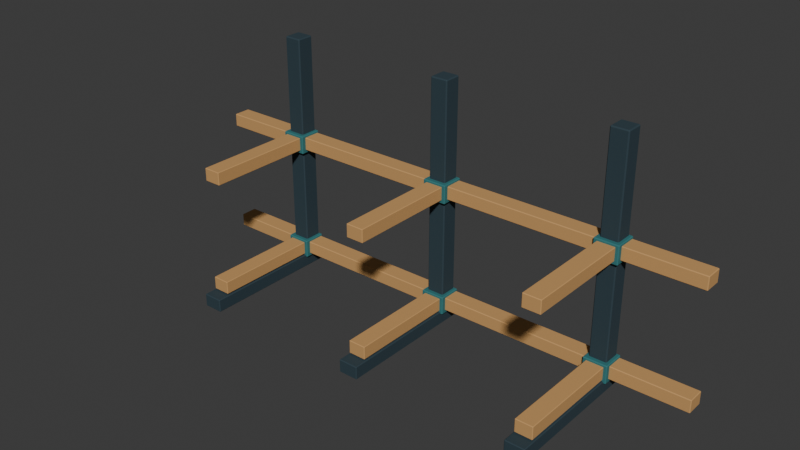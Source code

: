 # Source: long-rack.blend  (saved by Blender 5.0.119; exported with 4.5.12 LTS)
import bpy
from mathutils import Matrix  # noqa: F401  (used for matrix-valued properties, if any)

bpy.ops.wm.read_factory_settings(use_empty=True)
scene = bpy.context.scene
scene.name = 'Scene'

# ---- collections
col_collection = bpy.data.collections.new('Collection'); scene.collection.children.link(col_collection)
col_v3_asset = bpy.data.collections.new('V3_ASSET'); scene.collection.children.link(col_v3_asset)
col_v3_studio = bpy.data.collections.new('V3_STUDIO'); scene.collection.children.link(col_v3_studio)

# ---- materials (node trees are filled in below, after node groups)
mat_v3_long_rack_charcoal = bpy.data.materials.new('V3_LONG_RACK_charcoal')
mat_v3_long_rack_charcoal.diffuse_color = (0.02217, 0.04667, 0.06125, 1.0)
mat_v3_long_rack_mounts = bpy.data.materials.new('V3_LONG_RACK_mounts')
mat_v3_long_rack_mounts.diffuse_color = (0.02732, 0.1714, 0.1812, 1.0)
mat_v3_long_rack_arms = bpy.data.materials.new('V3_LONG_RACK_arms')
mat_v3_long_rack_arms.diffuse_color = (0.5841, 0.3231, 0.117, 1.0)

# ---- material node trees
mat_v3_long_rack_charcoal.use_nodes = True; mat_v3_long_rack_charcoal.node_tree.nodes.clear()
_N = mat_v3_long_rack_charcoal.node_tree.nodes; _L = mat_v3_long_rack_charcoal.node_tree.links
n0 = _N.new('ShaderNodeBsdfPrincipled'); n0.name = 'Principled BSDF'; n0.location = (-200, 100)
n0.inputs[0].default_value = (0.02217, 0.04667, 0.06125, 1.0)
n0.inputs[2].default_value = 0.85
n1 = _N.new('ShaderNodeOutputMaterial'); n1.name = 'Material Output'; n1.location = (200, 100)
_L.new(n0.outputs[0], n1.inputs[0])
n1.is_active_output = True
mat_v3_long_rack_mounts.use_nodes = True; mat_v3_long_rack_mounts.node_tree.nodes.clear()
_N = mat_v3_long_rack_mounts.node_tree.nodes; _L = mat_v3_long_rack_mounts.node_tree.links
n0 = _N.new('ShaderNodeBsdfPrincipled'); n0.name = 'Principled BSDF'; n0.location = (-200, 100)
n0.inputs[0].default_value = (0.02732, 0.1714, 0.1812, 1.0)
n0.inputs[2].default_value = 0.85
n1 = _N.new('ShaderNodeOutputMaterial'); n1.name = 'Material Output'; n1.location = (200, 100)
_L.new(n0.outputs[0], n1.inputs[0])
n1.is_active_output = True
mat_v3_long_rack_arms.use_nodes = True; mat_v3_long_rack_arms.node_tree.nodes.clear()
_N = mat_v3_long_rack_arms.node_tree.nodes; _L = mat_v3_long_rack_arms.node_tree.links
n0 = _N.new('ShaderNodeBsdfPrincipled'); n0.name = 'Principled BSDF'; n0.location = (-200, 100)
n0.inputs[0].default_value = (0.5841, 0.3231, 0.117, 1.0)
n0.inputs[2].default_value = 0.85
n1 = _N.new('ShaderNodeOutputMaterial'); n1.name = 'Material Output'; n1.location = (200, 100)
_L.new(n0.outputs[0], n1.inputs[0])
n1.is_active_output = True

# ---- world
world_world = bpy.data.worlds.new('World'); scene.world = world_world
world_world.use_nodes = True; world_world.node_tree.nodes.clear()
_N = world_world.node_tree.nodes; _L = world_world.node_tree.links
n0 = _N.new('ShaderNodeOutputWorld'); n0.name = 'World Output'; n0.location = (200, 100)
n1 = _N.new('ShaderNodeBackground'); n1.name = 'Background'; n1.location = (-200, 100)
n1.inputs[0].default_value = (0.05088, 0.05088, 0.05088, 1.0)
_L.new(n1.outputs[0], n0.inputs[0])
n0.is_active_output = True
world_world.color = (0.05088, 0.05088, 0.05088)
world_world.sun_shadow_jitter_overblur = 0.0

# ---- meshes
me_cube_001 = bpy.data.meshes.new('Cube.001')
me_cube_001.from_pydata([(-0.09, -0.65, -0.06), (-0.09, -0.65, 0.06), (-0.09, 0.65, -0.06), (-0.09, 0.65, 0.06), (0.09, -0.65, -0.06), (0.09, -0.65, 0.06), (0.09, 0.65, -0.06), (0.09, 0.65, 0.06)], [], [(0, 1, 3, 2), (2, 3, 7, 6), (6, 7, 5, 4), (4, 5, 1, 0), (2, 6, 4, 0), (7, 3, 1, 5)])
_uv = me_cube_001.uv_layers.new(name='UVMap')
_uv.uv.foreach_set('vector', [0.375, 0.0, 0.625, 0.0, 0.625, 0.25, 0.375, 0.25, 0.375, 0.25, 0.625, 0.25, 0.625, 0.5, 0.375, 0.5, 0.375, 0.5, 0.625, 0.5, 0.625, 0.75, 0.375, 0.75, 0.375, 0.75, 0.625, 0.75, 0.625, 1.0, 0.375, 1.0, 0.125, 0.5, 0.375, 0.5, 0.375, 0.75, 0.125, 0.75, 0.625, 0.5, 0.875, 0.5, 0.875, 0.75, 0.625, 0.75])
me_cube_001.materials.append(mat_v3_long_rack_charcoal)
me_cube_001.update()
me_cube_002 = bpy.data.meshes.new('Cube.002')
me_cube_002.from_pydata([(-0.08, -0.08, -1.1), (-0.08, -0.08, 1.1), (-0.08, 0.08, -1.1), (-0.08, 0.08, 1.1), (0.08, -0.08, -1.1), (0.08, -0.08, 1.1), (0.08, 0.08, -1.1), (0.08, 0.08, 1.1)], [], [(0, 1, 3, 2), (2, 3, 7, 6), (6, 7, 5, 4), (4, 5, 1, 0), (2, 6, 4, 0), (7, 3, 1, 5)])
_uv = me_cube_002.uv_layers.new(name='UVMap')
_uv.uv.foreach_set('vector', [0.375, 0.0, 0.625, 0.0, 0.625, 0.25, 0.375, 0.25, 0.375, 0.25, 0.625, 0.25, 0.625, 0.5, 0.375, 0.5, 0.375, 0.5, 0.625, 0.5, 0.625, 0.75, 0.375, 0.75, 0.375, 0.75, 0.625, 0.75, 0.625, 1.0, 0.375, 1.0, 0.125, 0.5, 0.375, 0.5, 0.375, 0.75, 0.125, 0.75, 0.625, 0.5, 0.875, 0.5, 0.875, 0.75, 0.625, 0.75])
me_cube_002.materials.append(mat_v3_long_rack_charcoal)
me_cube_002.update()
me_cube_003 = bpy.data.meshes.new('Cube.003')
me_cube_003.from_pydata([(-0.11, -0.105, -0.085), (-0.11, -0.105, 0.085), (-0.11, 0.105, -0.085), (-0.11, 0.105, 0.085), (0.11, -0.105, -0.085), (0.11, -0.105, 0.085), (0.11, 0.105, -0.085), (0.11, 0.105, 0.085)], [], [(0, 1, 3, 2), (2, 3, 7, 6), (6, 7, 5, 4), (4, 5, 1, 0), (2, 6, 4, 0), (7, 3, 1, 5)])
_uv = me_cube_003.uv_layers.new(name='UVMap')
_uv.uv.foreach_set('vector', [0.375, 0.0, 0.625, 0.0, 0.625, 0.25, 0.375, 0.25, 0.375, 0.25, 0.625, 0.25, 0.625, 0.5, 0.375, 0.5, 0.375, 0.5, 0.625, 0.5, 0.625, 0.75, 0.375, 0.75, 0.375, 0.75, 0.625, 0.75, 0.625, 1.0, 0.375, 1.0, 0.125, 0.5, 0.375, 0.5, 0.375, 0.75, 0.125, 0.75, 0.625, 0.5, 0.875, 0.5, 0.875, 0.75, 0.625, 0.75])
me_cube_003.materials.append(mat_v3_long_rack_mounts)
me_cube_003.update()
me_cube_004 = bpy.data.meshes.new('Cube.004')
me_cube_004.from_pydata([(-0.08, -0.545, -0.06), (-0.08, -0.545, 0.06), (-0.08, 0.545, -0.06), (-0.08, 0.545, 0.06), (0.08, -0.545, -0.06), (0.08, -0.545, 0.06), (0.08, 0.545, -0.06), (0.08, 0.545, 0.06)], [], [(0, 1, 3, 2), (2, 3, 7, 6), (6, 7, 5, 4), (4, 5, 1, 0), (2, 6, 4, 0), (7, 3, 1, 5)])
_uv = me_cube_004.uv_layers.new(name='UVMap')
_uv.uv.foreach_set('vector', [0.375, 0.0, 0.625, 0.0, 0.625, 0.25, 0.375, 0.25, 0.375, 0.25, 0.625, 0.25, 0.625, 0.5, 0.375, 0.5, 0.375, 0.5, 0.625, 0.5, 0.625, 0.75, 0.375, 0.75, 0.375, 0.75, 0.625, 0.75, 0.625, 1.0, 0.375, 1.0, 0.125, 0.5, 0.375, 0.5, 0.375, 0.75, 0.125, 0.75, 0.625, 0.5, 0.875, 0.5, 0.875, 0.75, 0.625, 0.75])
me_cube_004.materials.append(mat_v3_long_rack_arms)
me_cube_004.update()
me_cube_005 = bpy.data.meshes.new('Cube.005')
me_cube_005.from_pydata([(-0.11, -0.105, -0.085), (-0.11, -0.105, 0.085), (-0.11, 0.105, -0.085), (-0.11, 0.105, 0.085), (0.11, -0.105, -0.085), (0.11, -0.105, 0.085), (0.11, 0.105, -0.085), (0.11, 0.105, 0.085)], [], [(0, 1, 3, 2), (2, 3, 7, 6), (6, 7, 5, 4), (4, 5, 1, 0), (2, 6, 4, 0), (7, 3, 1, 5)])
_uv = me_cube_005.uv_layers.new(name='UVMap')
_uv.uv.foreach_set('vector', [0.375, 0.0, 0.625, 0.0, 0.625, 0.25, 0.375, 0.25, 0.375, 0.25, 0.625, 0.25, 0.625, 0.5, 0.375, 0.5, 0.375, 0.5, 0.625, 0.5, 0.625, 0.75, 0.375, 0.75, 0.375, 0.75, 0.625, 0.75, 0.625, 1.0, 0.375, 1.0, 0.125, 0.5, 0.375, 0.5, 0.375, 0.75, 0.125, 0.75, 0.625, 0.5, 0.875, 0.5, 0.875, 0.75, 0.625, 0.75])
me_cube_005.materials.append(mat_v3_long_rack_mounts)
me_cube_005.update()
me_cube_006 = bpy.data.meshes.new('Cube.006')
me_cube_006.from_pydata([(-0.08, -0.545, -0.06), (-0.08, -0.545, 0.06), (-0.08, 0.545, -0.06), (-0.08, 0.545, 0.06), (0.08, -0.545, -0.06), (0.08, -0.545, 0.06), (0.08, 0.545, -0.06), (0.08, 0.545, 0.06)], [], [(0, 1, 3, 2), (2, 3, 7, 6), (6, 7, 5, 4), (4, 5, 1, 0), (2, 6, 4, 0), (7, 3, 1, 5)])
_uv = me_cube_006.uv_layers.new(name='UVMap')
_uv.uv.foreach_set('vector', [0.375, 0.0, 0.625, 0.0, 0.625, 0.25, 0.375, 0.25, 0.375, 0.25, 0.625, 0.25, 0.625, 0.5, 0.375, 0.5, 0.375, 0.5, 0.625, 0.5, 0.625, 0.75, 0.375, 0.75, 0.375, 0.75, 0.625, 0.75, 0.625, 1.0, 0.375, 1.0, 0.125, 0.5, 0.375, 0.5, 0.375, 0.75, 0.125, 0.75, 0.625, 0.5, 0.875, 0.5, 0.875, 0.75, 0.625, 0.75])
me_cube_006.materials.append(mat_v3_long_rack_arms)
me_cube_006.update()
me_cube_007 = bpy.data.meshes.new('Cube.007')
me_cube_007.from_pydata([(-0.09, -0.65, -0.06), (-0.09, -0.65, 0.06), (-0.09, 0.65, -0.06), (-0.09, 0.65, 0.06), (0.09, -0.65, -0.06), (0.09, -0.65, 0.06), (0.09, 0.65, -0.06), (0.09, 0.65, 0.06)], [], [(0, 1, 3, 2), (2, 3, 7, 6), (6, 7, 5, 4), (4, 5, 1, 0), (2, 6, 4, 0), (7, 3, 1, 5)])
_uv = me_cube_007.uv_layers.new(name='UVMap')
_uv.uv.foreach_set('vector', [0.375, 0.0, 0.625, 0.0, 0.625, 0.25, 0.375, 0.25, 0.375, 0.25, 0.625, 0.25, 0.625, 0.5, 0.375, 0.5, 0.375, 0.5, 0.625, 0.5, 0.625, 0.75, 0.375, 0.75, 0.375, 0.75, 0.625, 0.75, 0.625, 1.0, 0.375, 1.0, 0.125, 0.5, 0.375, 0.5, 0.375, 0.75, 0.125, 0.75, 0.625, 0.5, 0.875, 0.5, 0.875, 0.75, 0.625, 0.75])
me_cube_007.materials.append(mat_v3_long_rack_charcoal)
me_cube_007.update()
me_cube_008 = bpy.data.meshes.new('Cube.008')
me_cube_008.from_pydata([(-0.08, -0.08, -1.1), (-0.08, -0.08, 1.1), (-0.08, 0.08, -1.1), (-0.08, 0.08, 1.1), (0.08, -0.08, -1.1), (0.08, -0.08, 1.1), (0.08, 0.08, -1.1), (0.08, 0.08, 1.1)], [], [(0, 1, 3, 2), (2, 3, 7, 6), (6, 7, 5, 4), (4, 5, 1, 0), (2, 6, 4, 0), (7, 3, 1, 5)])
_uv = me_cube_008.uv_layers.new(name='UVMap')
_uv.uv.foreach_set('vector', [0.375, 0.0, 0.625, 0.0, 0.625, 0.25, 0.375, 0.25, 0.375, 0.25, 0.625, 0.25, 0.625, 0.5, 0.375, 0.5, 0.375, 0.5, 0.625, 0.5, 0.625, 0.75, 0.375, 0.75, 0.375, 0.75, 0.625, 0.75, 0.625, 1.0, 0.375, 1.0, 0.125, 0.5, 0.375, 0.5, 0.375, 0.75, 0.125, 0.75, 0.625, 0.5, 0.875, 0.5, 0.875, 0.75, 0.625, 0.75])
me_cube_008.materials.append(mat_v3_long_rack_charcoal)
me_cube_008.update()
me_cube_009 = bpy.data.meshes.new('Cube.009')
me_cube_009.from_pydata([(-0.11, -0.105, -0.085), (-0.11, -0.105, 0.085), (-0.11, 0.105, -0.085), (-0.11, 0.105, 0.085), (0.11, -0.105, -0.085), (0.11, -0.105, 0.085), (0.11, 0.105, -0.085), (0.11, 0.105, 0.085)], [], [(0, 1, 3, 2), (2, 3, 7, 6), (6, 7, 5, 4), (4, 5, 1, 0), (2, 6, 4, 0), (7, 3, 1, 5)])
_uv = me_cube_009.uv_layers.new(name='UVMap')
_uv.uv.foreach_set('vector', [0.375, 0.0, 0.625, 0.0, 0.625, 0.25, 0.375, 0.25, 0.375, 0.25, 0.625, 0.25, 0.625, 0.5, 0.375, 0.5, 0.375, 0.5, 0.625, 0.5, 0.625, 0.75, 0.375, 0.75, 0.375, 0.75, 0.625, 0.75, 0.625, 1.0, 0.375, 1.0, 0.125, 0.5, 0.375, 0.5, 0.375, 0.75, 0.125, 0.75, 0.625, 0.5, 0.875, 0.5, 0.875, 0.75, 0.625, 0.75])
me_cube_009.materials.append(mat_v3_long_rack_mounts)
me_cube_009.update()
me_cube_010 = bpy.data.meshes.new('Cube.010')
me_cube_010.from_pydata([(-0.08, -0.545, -0.06), (-0.08, -0.545, 0.06), (-0.08, 0.545, -0.06), (-0.08, 0.545, 0.06), (0.08, -0.545, -0.06), (0.08, -0.545, 0.06), (0.08, 0.545, -0.06), (0.08, 0.545, 0.06)], [], [(0, 1, 3, 2), (2, 3, 7, 6), (6, 7, 5, 4), (4, 5, 1, 0), (2, 6, 4, 0), (7, 3, 1, 5)])
_uv = me_cube_010.uv_layers.new(name='UVMap')
_uv.uv.foreach_set('vector', [0.375, 0.0, 0.625, 0.0, 0.625, 0.25, 0.375, 0.25, 0.375, 0.25, 0.625, 0.25, 0.625, 0.5, 0.375, 0.5, 0.375, 0.5, 0.625, 0.5, 0.625, 0.75, 0.375, 0.75, 0.375, 0.75, 0.625, 0.75, 0.625, 1.0, 0.375, 1.0, 0.125, 0.5, 0.375, 0.5, 0.375, 0.75, 0.125, 0.75, 0.625, 0.5, 0.875, 0.5, 0.875, 0.75, 0.625, 0.75])
me_cube_010.materials.append(mat_v3_long_rack_arms)
me_cube_010.update()
me_cube_011 = bpy.data.meshes.new('Cube.011')
me_cube_011.from_pydata([(-0.11, -0.105, -0.085), (-0.11, -0.105, 0.085), (-0.11, 0.105, -0.085), (-0.11, 0.105, 0.085), (0.11, -0.105, -0.085), (0.11, -0.105, 0.085), (0.11, 0.105, -0.085), (0.11, 0.105, 0.085)], [], [(0, 1, 3, 2), (2, 3, 7, 6), (6, 7, 5, 4), (4, 5, 1, 0), (2, 6, 4, 0), (7, 3, 1, 5)])
_uv = me_cube_011.uv_layers.new(name='UVMap')
_uv.uv.foreach_set('vector', [0.375, 0.0, 0.625, 0.0, 0.625, 0.25, 0.375, 0.25, 0.375, 0.25, 0.625, 0.25, 0.625, 0.5, 0.375, 0.5, 0.375, 0.5, 0.625, 0.5, 0.625, 0.75, 0.375, 0.75, 0.375, 0.75, 0.625, 0.75, 0.625, 1.0, 0.375, 1.0, 0.125, 0.5, 0.375, 0.5, 0.375, 0.75, 0.125, 0.75, 0.625, 0.5, 0.875, 0.5, 0.875, 0.75, 0.625, 0.75])
me_cube_011.materials.append(mat_v3_long_rack_mounts)
me_cube_011.update()
me_cube_012 = bpy.data.meshes.new('Cube.012')
me_cube_012.from_pydata([(-0.08, -0.545, -0.06), (-0.08, -0.545, 0.06), (-0.08, 0.545, -0.06), (-0.08, 0.545, 0.06), (0.08, -0.545, -0.06), (0.08, -0.545, 0.06), (0.08, 0.545, -0.06), (0.08, 0.545, 0.06)], [], [(0, 1, 3, 2), (2, 3, 7, 6), (6, 7, 5, 4), (4, 5, 1, 0), (2, 6, 4, 0), (7, 3, 1, 5)])
_uv = me_cube_012.uv_layers.new(name='UVMap')
_uv.uv.foreach_set('vector', [0.375, 0.0, 0.625, 0.0, 0.625, 0.25, 0.375, 0.25, 0.375, 0.25, 0.625, 0.25, 0.625, 0.5, 0.375, 0.5, 0.375, 0.5, 0.625, 0.5, 0.625, 0.75, 0.375, 0.75, 0.375, 0.75, 0.625, 0.75, 0.625, 1.0, 0.375, 1.0, 0.125, 0.5, 0.375, 0.5, 0.375, 0.75, 0.125, 0.75, 0.625, 0.5, 0.875, 0.5, 0.875, 0.75, 0.625, 0.75])
me_cube_012.materials.append(mat_v3_long_rack_arms)
me_cube_012.update()
me_cube_013 = bpy.data.meshes.new('Cube.013')
me_cube_013.from_pydata([(-0.09, -0.65, -0.06), (-0.09, -0.65, 0.06), (-0.09, 0.65, -0.06), (-0.09, 0.65, 0.06), (0.09, -0.65, -0.06), (0.09, -0.65, 0.06), (0.09, 0.65, -0.06), (0.09, 0.65, 0.06)], [], [(0, 1, 3, 2), (2, 3, 7, 6), (6, 7, 5, 4), (4, 5, 1, 0), (2, 6, 4, 0), (7, 3, 1, 5)])
_uv = me_cube_013.uv_layers.new(name='UVMap')
_uv.uv.foreach_set('vector', [0.375, 0.0, 0.625, 0.0, 0.625, 0.25, 0.375, 0.25, 0.375, 0.25, 0.625, 0.25, 0.625, 0.5, 0.375, 0.5, 0.375, 0.5, 0.625, 0.5, 0.625, 0.75, 0.375, 0.75, 0.375, 0.75, 0.625, 0.75, 0.625, 1.0, 0.375, 1.0, 0.125, 0.5, 0.375, 0.5, 0.375, 0.75, 0.125, 0.75, 0.625, 0.5, 0.875, 0.5, 0.875, 0.75, 0.625, 0.75])
me_cube_013.materials.append(mat_v3_long_rack_charcoal)
me_cube_013.update()
me_cube_014 = bpy.data.meshes.new('Cube.014')
me_cube_014.from_pydata([(-0.08, -0.08, -1.1), (-0.08, -0.08, 1.1), (-0.08, 0.08, -1.1), (-0.08, 0.08, 1.1), (0.08, -0.08, -1.1), (0.08, -0.08, 1.1), (0.08, 0.08, -1.1), (0.08, 0.08, 1.1)], [], [(0, 1, 3, 2), (2, 3, 7, 6), (6, 7, 5, 4), (4, 5, 1, 0), (2, 6, 4, 0), (7, 3, 1, 5)])
_uv = me_cube_014.uv_layers.new(name='UVMap')
_uv.uv.foreach_set('vector', [0.375, 0.0, 0.625, 0.0, 0.625, 0.25, 0.375, 0.25, 0.375, 0.25, 0.625, 0.25, 0.625, 0.5, 0.375, 0.5, 0.375, 0.5, 0.625, 0.5, 0.625, 0.75, 0.375, 0.75, 0.375, 0.75, 0.625, 0.75, 0.625, 1.0, 0.375, 1.0, 0.125, 0.5, 0.375, 0.5, 0.375, 0.75, 0.125, 0.75, 0.625, 0.5, 0.875, 0.5, 0.875, 0.75, 0.625, 0.75])
me_cube_014.materials.append(mat_v3_long_rack_charcoal)
me_cube_014.update()
me_cube_015 = bpy.data.meshes.new('Cube.015')
me_cube_015.from_pydata([(-0.11, -0.105, -0.085), (-0.11, -0.105, 0.085), (-0.11, 0.105, -0.085), (-0.11, 0.105, 0.085), (0.11, -0.105, -0.085), (0.11, -0.105, 0.085), (0.11, 0.105, -0.085), (0.11, 0.105, 0.085)], [], [(0, 1, 3, 2), (2, 3, 7, 6), (6, 7, 5, 4), (4, 5, 1, 0), (2, 6, 4, 0), (7, 3, 1, 5)])
_uv = me_cube_015.uv_layers.new(name='UVMap')
_uv.uv.foreach_set('vector', [0.375, 0.0, 0.625, 0.0, 0.625, 0.25, 0.375, 0.25, 0.375, 0.25, 0.625, 0.25, 0.625, 0.5, 0.375, 0.5, 0.375, 0.5, 0.625, 0.5, 0.625, 0.75, 0.375, 0.75, 0.375, 0.75, 0.625, 0.75, 0.625, 1.0, 0.375, 1.0, 0.125, 0.5, 0.375, 0.5, 0.375, 0.75, 0.125, 0.75, 0.625, 0.5, 0.875, 0.5, 0.875, 0.75, 0.625, 0.75])
me_cube_015.materials.append(mat_v3_long_rack_mounts)
me_cube_015.update()
me_cube_016 = bpy.data.meshes.new('Cube.016')
me_cube_016.from_pydata([(-0.08, -0.545, -0.06), (-0.08, -0.545, 0.06), (-0.08, 0.545, -0.06), (-0.08, 0.545, 0.06), (0.08, -0.545, -0.06), (0.08, -0.545, 0.06), (0.08, 0.545, -0.06), (0.08, 0.545, 0.06)], [], [(0, 1, 3, 2), (2, 3, 7, 6), (6, 7, 5, 4), (4, 5, 1, 0), (2, 6, 4, 0), (7, 3, 1, 5)])
_uv = me_cube_016.uv_layers.new(name='UVMap')
_uv.uv.foreach_set('vector', [0.375, 0.0, 0.625, 0.0, 0.625, 0.25, 0.375, 0.25, 0.375, 0.25, 0.625, 0.25, 0.625, 0.5, 0.375, 0.5, 0.375, 0.5, 0.625, 0.5, 0.625, 0.75, 0.375, 0.75, 0.375, 0.75, 0.625, 0.75, 0.625, 1.0, 0.375, 1.0, 0.125, 0.5, 0.375, 0.5, 0.375, 0.75, 0.125, 0.75, 0.625, 0.5, 0.875, 0.5, 0.875, 0.75, 0.625, 0.75])
me_cube_016.materials.append(mat_v3_long_rack_arms)
me_cube_016.update()
me_cube_017 = bpy.data.meshes.new('Cube.017')
me_cube_017.from_pydata([(-0.11, -0.105, -0.085), (-0.11, -0.105, 0.085), (-0.11, 0.105, -0.085), (-0.11, 0.105, 0.085), (0.11, -0.105, -0.085), (0.11, -0.105, 0.085), (0.11, 0.105, -0.085), (0.11, 0.105, 0.085)], [], [(0, 1, 3, 2), (2, 3, 7, 6), (6, 7, 5, 4), (4, 5, 1, 0), (2, 6, 4, 0), (7, 3, 1, 5)])
_uv = me_cube_017.uv_layers.new(name='UVMap')
_uv.uv.foreach_set('vector', [0.375, 0.0, 0.625, 0.0, 0.625, 0.25, 0.375, 0.25, 0.375, 0.25, 0.625, 0.25, 0.625, 0.5, 0.375, 0.5, 0.375, 0.5, 0.625, 0.5, 0.625, 0.75, 0.375, 0.75, 0.375, 0.75, 0.625, 0.75, 0.625, 1.0, 0.375, 1.0, 0.125, 0.5, 0.375, 0.5, 0.375, 0.75, 0.125, 0.75, 0.625, 0.5, 0.875, 0.5, 0.875, 0.75, 0.625, 0.75])
me_cube_017.materials.append(mat_v3_long_rack_mounts)
me_cube_017.update()
me_cube_018 = bpy.data.meshes.new('Cube.018')
me_cube_018.from_pydata([(-0.08, -0.545, -0.06), (-0.08, -0.545, 0.06), (-0.08, 0.545, -0.06), (-0.08, 0.545, 0.06), (0.08, -0.545, -0.06), (0.08, -0.545, 0.06), (0.08, 0.545, -0.06), (0.08, 0.545, 0.06)], [], [(0, 1, 3, 2), (2, 3, 7, 6), (6, 7, 5, 4), (4, 5, 1, 0), (2, 6, 4, 0), (7, 3, 1, 5)])
_uv = me_cube_018.uv_layers.new(name='UVMap')
_uv.uv.foreach_set('vector', [0.375, 0.0, 0.625, 0.0, 0.625, 0.25, 0.375, 0.25, 0.375, 0.25, 0.625, 0.25, 0.625, 0.5, 0.375, 0.5, 0.375, 0.5, 0.625, 0.5, 0.625, 0.75, 0.375, 0.75, 0.375, 0.75, 0.625, 0.75, 0.625, 1.0, 0.375, 1.0, 0.125, 0.5, 0.375, 0.5, 0.375, 0.75, 0.125, 0.75, 0.625, 0.5, 0.875, 0.5, 0.875, 0.75, 0.625, 0.75])
me_cube_018.materials.append(mat_v3_long_rack_arms)
me_cube_018.update()
me_cube_019 = bpy.data.meshes.new('Cube.019')
me_cube_019.from_pydata([(-2.4, -0.08, -0.06), (-2.4, -0.08, 0.06), (-2.4, 0.08, -0.06), (-2.4, 0.08, 0.06), (2.4, -0.08, -0.06), (2.4, -0.08, 0.06), (2.4, 0.08, -0.06), (2.4, 0.08, 0.06)], [], [(0, 1, 3, 2), (2, 3, 7, 6), (6, 7, 5, 4), (4, 5, 1, 0), (2, 6, 4, 0), (7, 3, 1, 5)])
_uv = me_cube_019.uv_layers.new(name='UVMap')
_uv.uv.foreach_set('vector', [0.375, 0.0, 0.625, 0.0, 0.625, 0.25, 0.375, 0.25, 0.375, 0.25, 0.625, 0.25, 0.625, 0.5, 0.375, 0.5, 0.375, 0.5, 0.625, 0.5, 0.625, 0.75, 0.375, 0.75, 0.375, 0.75, 0.625, 0.75, 0.625, 1.0, 0.375, 1.0, 0.125, 0.5, 0.375, 0.5, 0.375, 0.75, 0.125, 0.75, 0.625, 0.5, 0.875, 0.5, 0.875, 0.75, 0.625, 0.75])
me_cube_019.materials.append(mat_v3_long_rack_arms)
me_cube_019.update()
me_cube_020 = bpy.data.meshes.new('Cube.020')
me_cube_020.from_pydata([(-2.4, -0.08, -0.06), (-2.4, -0.08, 0.06), (-2.4, 0.08, -0.06), (-2.4, 0.08, 0.06), (2.4, -0.08, -0.06), (2.4, -0.08, 0.06), (2.4, 0.08, -0.06), (2.4, 0.08, 0.06)], [], [(0, 1, 3, 2), (2, 3, 7, 6), (6, 7, 5, 4), (4, 5, 1, 0), (2, 6, 4, 0), (7, 3, 1, 5)])
_uv = me_cube_020.uv_layers.new(name='UVMap')
_uv.uv.foreach_set('vector', [0.375, 0.0, 0.625, 0.0, 0.625, 0.25, 0.375, 0.25, 0.375, 0.25, 0.625, 0.25, 0.625, 0.5, 0.375, 0.5, 0.375, 0.5, 0.625, 0.5, 0.625, 0.75, 0.375, 0.75, 0.375, 0.75, 0.625, 0.75, 0.625, 1.0, 0.375, 1.0, 0.125, 0.5, 0.375, 0.5, 0.375, 0.75, 0.125, 0.75, 0.625, 0.5, 0.875, 0.5, 0.875, 0.75, 0.625, 0.75])
me_cube_020.materials.append(mat_v3_long_rack_arms)
me_cube_020.update()

# ---- objects
ob_long_rack = bpy.data.objects.new('long-rack', None)
ob_foot_0 = bpy.data.objects.new('foot_0', me_cube_001)
ob_post_0 = bpy.data.objects.new('post_0', me_cube_002)
ob_collar_l1_0 = bpy.data.objects.new('collar_L1_0', me_cube_003)
ob_arm_l1_0 = bpy.data.objects.new('arm_L1_0', me_cube_004)
ob_collar_l2_0 = bpy.data.objects.new('collar_L2_0', me_cube_005)
ob_arm_l2_0 = bpy.data.objects.new('arm_L2_0', me_cube_006)
ob_foot_1 = bpy.data.objects.new('foot_1', me_cube_007)
ob_post_1 = bpy.data.objects.new('post_1', me_cube_008)
ob_collar_l1_1 = bpy.data.objects.new('collar_L1_1', me_cube_009)
ob_arm_l1_1 = bpy.data.objects.new('arm_L1_1', me_cube_010)
ob_collar_l2_1 = bpy.data.objects.new('collar_L2_1', me_cube_011)
ob_arm_l2_1 = bpy.data.objects.new('arm_L2_1', me_cube_012)
ob_foot_2 = bpy.data.objects.new('foot_2', me_cube_013)
ob_post_2 = bpy.data.objects.new('post_2', me_cube_014)
ob_collar_l1_2 = bpy.data.objects.new('collar_L1_2', me_cube_015)
ob_arm_l1_2 = bpy.data.objects.new('arm_L1_2', me_cube_016)
ob_collar_l2_2 = bpy.data.objects.new('collar_L2_2', me_cube_017)
ob_arm_l2_2 = bpy.data.objects.new('arm_L2_2', me_cube_018)
ob_rear_tie_l1 = bpy.data.objects.new('rear_tie_L1', me_cube_019)
ob_anchor_bin_l1 = bpy.data.objects.new('anchor_bin_L1', None)
ob_anchor_support_l1_0 = bpy.data.objects.new('anchor_support_L1_0', None)
ob_anchor_support_l1_1 = bpy.data.objects.new('anchor_support_L1_1', None)
ob_anchor_support_l1_2 = bpy.data.objects.new('anchor_support_L1_2', None)
ob_rear_tie_l2 = bpy.data.objects.new('rear_tie_L2', me_cube_020)
ob_anchor_bin_l2 = bpy.data.objects.new('anchor_bin_L2', None)
ob_anchor_support_l2_0 = bpy.data.objects.new('anchor_support_L2_0', None)
ob_anchor_support_l2_1 = bpy.data.objects.new('anchor_support_L2_1', None)
ob_anchor_support_l2_2 = bpy.data.objects.new('anchor_support_L2_2', None)
ob_anchor_floor_origin = bpy.data.objects.new('anchor_floor_origin', None)

# ---- transforms, parenting, visibility, modifiers, constraints
ob_long_rack.location = (0.0, 0.0, 0.0)
ob_foot_0.parent = ob_long_rack
ob_foot_0.location = (-1.6, -0.0, 0.06)
_m = ob_foot_0.modifiers.new('Small manufactured edge bevel', 'BEVEL')
_m.width = 0.006
_m.width_pct = 0.006
_m.harden_normals = True
_m = ob_foot_0.modifiers.new('Weighted face normals', 'WEIGHTED_NORMAL')
_m.keep_sharp = True
ob_post_0.parent = ob_long_rack
ob_post_0.location = (-1.6, 0.55, 1.1)
_m = ob_post_0.modifiers.new('Small manufactured edge bevel', 'BEVEL')
_m.width = 0.009
_m.width_pct = 0.009
_m.harden_normals = True
_m = ob_post_0.modifiers.new('Weighted face normals', 'WEIGHTED_NORMAL')
_m.keep_sharp = True
ob_collar_l1_0.parent = ob_long_rack
ob_collar_l1_0.location = (-1.6, 0.535, 0.185)
_m = ob_collar_l1_0.modifiers.new('Small manufactured edge bevel', 'BEVEL')
_m.width = 0.007
_m.width_pct = 0.007
_m.harden_normals = True
_m = ob_collar_l1_0.modifiers.new('Weighted face normals', 'WEIGHTED_NORMAL')
_m.keep_sharp = True
ob_arm_l1_0.parent = ob_long_rack
ob_arm_l1_0.location = (-1.6, 0.005, 0.19)
_m = ob_arm_l1_0.modifiers.new('Small manufactured edge bevel', 'BEVEL')
_m.width = 0.005
_m.width_pct = 0.005
_m.harden_normals = True
_m = ob_arm_l1_0.modifiers.new('Weighted face normals', 'WEIGHTED_NORMAL')
_m.keep_sharp = True
ob_collar_l2_0.parent = ob_long_rack
ob_collar_l2_0.location = (-1.6, 0.535, 1.235)
_m = ob_collar_l2_0.modifiers.new('Small manufactured edge bevel', 'BEVEL')
_m.width = 0.007
_m.width_pct = 0.007
_m.harden_normals = True
_m = ob_collar_l2_0.modifiers.new('Weighted face normals', 'WEIGHTED_NORMAL')
_m.keep_sharp = True
ob_arm_l2_0.parent = ob_long_rack
ob_arm_l2_0.location = (-1.6, 0.005, 1.24)
_m = ob_arm_l2_0.modifiers.new('Small manufactured edge bevel', 'BEVEL')
_m.width = 0.005
_m.width_pct = 0.005
_m.harden_normals = True
_m = ob_arm_l2_0.modifiers.new('Weighted face normals', 'WEIGHTED_NORMAL')
_m.keep_sharp = True
ob_foot_1.parent = ob_long_rack
ob_foot_1.location = (0.0, -0.0, 0.06)
_m = ob_foot_1.modifiers.new('Small manufactured edge bevel', 'BEVEL')
_m.width = 0.006
_m.width_pct = 0.006
_m.harden_normals = True
_m = ob_foot_1.modifiers.new('Weighted face normals', 'WEIGHTED_NORMAL')
_m.keep_sharp = True
ob_post_1.parent = ob_long_rack
ob_post_1.location = (0.0, 0.55, 1.1)
_m = ob_post_1.modifiers.new('Small manufactured edge bevel', 'BEVEL')
_m.width = 0.009
_m.width_pct = 0.009
_m.harden_normals = True
_m = ob_post_1.modifiers.new('Weighted face normals', 'WEIGHTED_NORMAL')
_m.keep_sharp = True
ob_collar_l1_1.parent = ob_long_rack
ob_collar_l1_1.location = (0.0, 0.535, 0.185)
_m = ob_collar_l1_1.modifiers.new('Small manufactured edge bevel', 'BEVEL')
_m.width = 0.007
_m.width_pct = 0.007
_m.harden_normals = True
_m = ob_collar_l1_1.modifiers.new('Weighted face normals', 'WEIGHTED_NORMAL')
_m.keep_sharp = True
ob_arm_l1_1.parent = ob_long_rack
ob_arm_l1_1.location = (0.0, 0.005, 0.19)
_m = ob_arm_l1_1.modifiers.new('Small manufactured edge bevel', 'BEVEL')
_m.width = 0.005
_m.width_pct = 0.005
_m.harden_normals = True
_m = ob_arm_l1_1.modifiers.new('Weighted face normals', 'WEIGHTED_NORMAL')
_m.keep_sharp = True
ob_collar_l2_1.parent = ob_long_rack
ob_collar_l2_1.location = (0.0, 0.535, 1.235)
_m = ob_collar_l2_1.modifiers.new('Small manufactured edge bevel', 'BEVEL')
_m.width = 0.007
_m.width_pct = 0.007
_m.harden_normals = True
_m = ob_collar_l2_1.modifiers.new('Weighted face normals', 'WEIGHTED_NORMAL')
_m.keep_sharp = True
ob_arm_l2_1.parent = ob_long_rack
ob_arm_l2_1.location = (0.0, 0.005, 1.24)
_m = ob_arm_l2_1.modifiers.new('Small manufactured edge bevel', 'BEVEL')
_m.width = 0.005
_m.width_pct = 0.005
_m.harden_normals = True
_m = ob_arm_l2_1.modifiers.new('Weighted face normals', 'WEIGHTED_NORMAL')
_m.keep_sharp = True
ob_foot_2.parent = ob_long_rack
ob_foot_2.location = (1.6, -0.0, 0.06)
_m = ob_foot_2.modifiers.new('Small manufactured edge bevel', 'BEVEL')
_m.width = 0.006
_m.width_pct = 0.006
_m.harden_normals = True
_m = ob_foot_2.modifiers.new('Weighted face normals', 'WEIGHTED_NORMAL')
_m.keep_sharp = True
ob_post_2.parent = ob_long_rack
ob_post_2.location = (1.6, 0.55, 1.1)
_m = ob_post_2.modifiers.new('Small manufactured edge bevel', 'BEVEL')
_m.width = 0.009
_m.width_pct = 0.009
_m.harden_normals = True
_m = ob_post_2.modifiers.new('Weighted face normals', 'WEIGHTED_NORMAL')
_m.keep_sharp = True
ob_collar_l1_2.parent = ob_long_rack
ob_collar_l1_2.location = (1.6, 0.535, 0.185)
_m = ob_collar_l1_2.modifiers.new('Small manufactured edge bevel', 'BEVEL')
_m.width = 0.007
_m.width_pct = 0.007
_m.harden_normals = True
_m = ob_collar_l1_2.modifiers.new('Weighted face normals', 'WEIGHTED_NORMAL')
_m.keep_sharp = True
ob_arm_l1_2.parent = ob_long_rack
ob_arm_l1_2.location = (1.6, 0.005, 0.19)
_m = ob_arm_l1_2.modifiers.new('Small manufactured edge bevel', 'BEVEL')
_m.width = 0.005
_m.width_pct = 0.005
_m.harden_normals = True
_m = ob_arm_l1_2.modifiers.new('Weighted face normals', 'WEIGHTED_NORMAL')
_m.keep_sharp = True
ob_collar_l2_2.parent = ob_long_rack
ob_collar_l2_2.location = (1.6, 0.535, 1.235)
_m = ob_collar_l2_2.modifiers.new('Small manufactured edge bevel', 'BEVEL')
_m.width = 0.007
_m.width_pct = 0.007
_m.harden_normals = True
_m = ob_collar_l2_2.modifiers.new('Weighted face normals', 'WEIGHTED_NORMAL')
_m.keep_sharp = True
ob_arm_l2_2.parent = ob_long_rack
ob_arm_l2_2.location = (1.6, 0.005, 1.24)
_m = ob_arm_l2_2.modifiers.new('Small manufactured edge bevel', 'BEVEL')
_m.width = 0.005
_m.width_pct = 0.005
_m.harden_normals = True
_m = ob_arm_l2_2.modifiers.new('Weighted face normals', 'WEIGHTED_NORMAL')
_m.keep_sharp = True
ob_rear_tie_l1.parent = ob_long_rack
ob_rear_tie_l1.location = (0.0, 0.55, 0.19)
_m = ob_rear_tie_l1.modifiers.new('Small manufactured edge bevel', 'BEVEL')
_m.width = 0.006
_m.width_pct = 0.006
_m.harden_normals = True
_m = ob_rear_tie_l1.modifiers.new('Weighted face normals', 'WEIGHTED_NORMAL')
_m.keep_sharp = True
ob_anchor_bin_l1.parent = ob_long_rack
ob_anchor_bin_l1.location = (0.0, -0.15, 0.25)
ob_anchor_bin_l1.empty_display_size = 0.06
ob_anchor_support_l1_0.parent = ob_long_rack
ob_anchor_support_l1_0.location = (-1.6, -0.225, 0.25)
ob_anchor_support_l1_0.empty_display_size = 0.06
ob_anchor_support_l1_1.parent = ob_long_rack
ob_anchor_support_l1_1.location = (0.0, -0.225, 0.25)
ob_anchor_support_l1_1.empty_display_size = 0.06
ob_anchor_support_l1_2.parent = ob_long_rack
ob_anchor_support_l1_2.location = (1.6, -0.225, 0.25)
ob_anchor_support_l1_2.empty_display_size = 0.06
ob_rear_tie_l2.parent = ob_long_rack
ob_rear_tie_l2.location = (0.0, 0.55, 1.24)
_m = ob_rear_tie_l2.modifiers.new('Small manufactured edge bevel', 'BEVEL')
_m.width = 0.006
_m.width_pct = 0.006
_m.harden_normals = True
_m = ob_rear_tie_l2.modifiers.new('Weighted face normals', 'WEIGHTED_NORMAL')
_m.keep_sharp = True
ob_anchor_bin_l2.parent = ob_long_rack
ob_anchor_bin_l2.location = (0.0, -0.15, 1.3)
ob_anchor_bin_l2.empty_display_size = 0.06
ob_anchor_support_l2_0.parent = ob_long_rack
ob_anchor_support_l2_0.location = (-1.6, -0.225, 1.3)
ob_anchor_support_l2_0.empty_display_size = 0.06
ob_anchor_support_l2_1.parent = ob_long_rack
ob_anchor_support_l2_1.location = (0.0, -0.225, 1.3)
ob_anchor_support_l2_1.empty_display_size = 0.06
ob_anchor_support_l2_2.parent = ob_long_rack
ob_anchor_support_l2_2.location = (1.6, -0.225, 1.3)
ob_anchor_support_l2_2.empty_display_size = 0.06
ob_anchor_floor_origin.parent = ob_long_rack
ob_anchor_floor_origin.location = (0.0, 0.0, 0.0)
ob_anchor_floor_origin.empty_display_size = 0.06

# ---- collection membership
col_v3_asset.objects.link(ob_long_rack)
col_v3_asset.objects.link(ob_foot_0)
col_v3_asset.objects.link(ob_post_0)
col_v3_asset.objects.link(ob_collar_l1_0)
col_v3_asset.objects.link(ob_arm_l1_0)
col_v3_asset.objects.link(ob_collar_l2_0)
col_v3_asset.objects.link(ob_arm_l2_0)
col_v3_asset.objects.link(ob_foot_1)
col_v3_asset.objects.link(ob_post_1)
col_v3_asset.objects.link(ob_collar_l1_1)
col_v3_asset.objects.link(ob_arm_l1_1)
col_v3_asset.objects.link(ob_collar_l2_1)
col_v3_asset.objects.link(ob_arm_l2_1)
col_v3_asset.objects.link(ob_foot_2)
col_v3_asset.objects.link(ob_post_2)
col_v3_asset.objects.link(ob_collar_l1_2)
col_v3_asset.objects.link(ob_arm_l1_2)
col_v3_asset.objects.link(ob_collar_l2_2)
col_v3_asset.objects.link(ob_arm_l2_2)
col_v3_asset.objects.link(ob_rear_tie_l1)
col_v3_asset.objects.link(ob_anchor_bin_l1)
col_v3_asset.objects.link(ob_anchor_support_l1_0)
col_v3_asset.objects.link(ob_anchor_support_l1_1)
col_v3_asset.objects.link(ob_anchor_support_l1_2)
col_v3_asset.objects.link(ob_rear_tie_l2)
col_v3_asset.objects.link(ob_anchor_bin_l2)
col_v3_asset.objects.link(ob_anchor_support_l2_0)
col_v3_asset.objects.link(ob_anchor_support_l2_1)
col_v3_asset.objects.link(ob_anchor_support_l2_2)
col_v3_asset.objects.link(ob_anchor_floor_origin)

# ---- scene / render settings (as saved in the file)
scene.frame_start = 1; scene.frame_end = 250; scene.frame_set(1)
scene.render.engine = 'BLENDER_EEVEE_NEXT'
scene.render.bake_bias = 0.0
scene.render.bake_samples = 0
scene.cycles.sampling_pattern = 'TABULATED_SOBOL'
scene.eevee.use_volume_custom_range = False
bpy.context.view_layer.update()

# ---- added for rendering (the .blend has no active camera and no usable light): camera, sun
cam_auto = bpy.data.cameras.new('AutoCamera')
cam_auto.lens = 50.0
cam_auto.sensor_width = 36.0
cam_auto.clip_end = 1000.0
ob_auto_camera = bpy.data.objects.new('AutoCamera', cam_auto)
scene.collection.objects.link(ob_auto_camera)
ob_auto_camera.location = (5.03121, -6.03746, 5.12497)
ob_auto_camera.rotation_euler = (1.09748, -7.21219e-08, 0.694738)
scene.camera = ob_auto_camera
light_auto_sun = bpy.data.lights.new('AutoSun', 'SUN')
light_auto_sun.energy = 3.0
light_auto_sun.angle = 0.0523599
ob_auto_sun = bpy.data.objects.new('AutoSun', light_auto_sun)
scene.collection.objects.link(ob_auto_sun)
ob_auto_sun.rotation_euler = (0.872665, 0.174533, 0.523599)
bpy.context.view_layer.update()
